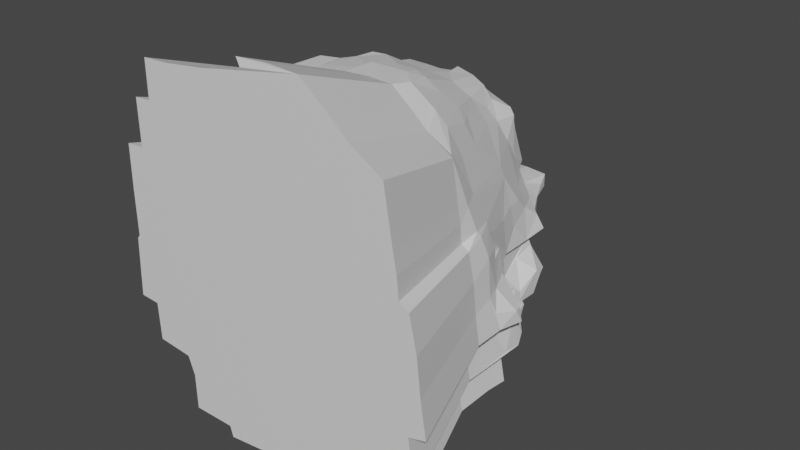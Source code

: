 # Source: Mountain.blend  (saved by Blender 3.2.14; exported with 4.5.12 LTS)
import bpy
from mathutils import Matrix  # noqa: F401  (used for matrix-valued properties, if any)

bpy.ops.wm.read_factory_settings(use_empty=True)
scene = bpy.context.scene
scene.name = 'Scene'

# ---- collections
col_mountain = bpy.data.collections.new('Mountain'); scene.collection.children.link(col_mountain)

# ---- materials (node trees are filled in below, after node groups)
mat_material = bpy.data.materials.new('Material')
mat_material.alpha_threshold = 0.0
mat_material.use_transparent_shadow = False
mat_material.line_color = (0.0, 0.0, 0.0, 1.0)

# ---- material node trees
mat_material.use_nodes = True; mat_material.node_tree.nodes.clear()
_N = mat_material.node_tree.nodes; _L = mat_material.node_tree.links
n0 = _N.new('ShaderNodeOutputMaterial'); n0.name = 'Material Output'; n0.location = (300, 300)
n1 = _N.new('ShaderNodeBsdfPrincipled'); n1.name = 'Principled BSDF'; n1.location = (10, 300)
n1.distribution = 'GGX'
n1.subsurface_method = 'RANDOM_WALK_SKIN'
n1.inputs[2].default_value = 0.4
n1.inputs[3].default_value = 1.45
n1.inputs[27].default_value = (0.0, 0.0, 0.0, 1.0)
n1.inputs[28].default_value = 1.0
_L.new(n1.outputs[0], n0.inputs[0])
n0.is_active_output = True

# ---- world
world_world = bpy.data.worlds.new('World'); scene.world = world_world
world_world.use_nodes = True; world_world.node_tree.nodes.clear()
_N = world_world.node_tree.nodes; _L = world_world.node_tree.links
n0 = _N.new('ShaderNodeOutputWorld'); n0.name = 'World Output'; n0.location = (300, 300)
n1 = _N.new('ShaderNodeBackground'); n1.name = 'Background'; n1.location = (10, 300)
n1.inputs[0].default_value = (0.05088, 0.05088, 0.05088, 1.0)
_L.new(n1.outputs[0], n0.inputs[0])
n0.is_active_output = True
world_world.color = (0.05088, 0.05088, 0.05088)
world_world.use_sun_shadow = False
world_world.sun_shadow_jitter_overblur = 0.0

# ---- meshes
me_cube_024 = bpy.data.meshes.new('Cube.024')
me_cube_024.from_pydata([(-16.9, 0.1854, 23.57), (-13.24, 0.1854, 23.71), (-16.89, 0.1854, 18.66), (-16.67, 10.35, 23.41), (-12.81, 10.61, 23.75), (-19.18, 0.1854, 18.5), (-21.57, 0.1854, 12.32), (-21.63, 0.1854, 6.262), (-21.57, 0.1854, 0.399), (-22.29, 0.1854, -8.092), (-19.62, 0.1854, -8.263), (-19.41, 0.1854, -13.32), (-13.62, 0.1854, -21.04), (-7.906, 0.1854, -21.06), (-19.12, 0.1854, 12.46), (-15.62, 11.7, 12.63), (-18.51, 4.401, 12.24), (-15.37, 10.15, 9.474), (-21.3, 3.194, 12.19), (-20.14, 6.129, 11.52), (-20.73, 3.969, 8.692), (-17.76, 7.62, 5.64), (-16.96, 9.855, 9.048), (-15.82, 11.08, 3.419), (-14.82, 10.83, 6.344), (-21.21, 2.987, 6.027), (-18.7, 7.46, 1.632), (-13.81, 11.13, 4.992), (-21.17, 2.952, 0.3178), (-20.2, 5.211, 2.138), (-19.87, 7.31, -0.8361), (-16.85, 11.07, 0.2873), (-16.81, 7.767, 1.732), (-21.94, 0.1854, -0.06758), (-21.1, 4.867, -0.3177), (-20.21, 10.14, -3.321), (-17.18, 7.683, -0.7658), (-17.88, 14.43, -2.768), (-21.64, 8.154, -5.341), (-21.11, 13.78, -6.277), (-18.7, 13.94, -5.678), (-22.16, 7.526, -8.159), (-21.8, 13.7, -8.186), (-19.03, 18.64, -7.526), (-18.42, 18.68, -5.649), (-19.57, 9.89, -9.522), (-19.48, 13.84, -8.182), (-18.36, 18.17, -11.97), (-18.6, 8.342, 18.26), (-16.67, 5.915, 18.57), (-16.15, 10.05, 18.21), (-17.56, 11.69, 17.65), (-14.21, 12.12, 17.98), (-13.03, 12.4, 13.53), (-13.97, 13.19, 5.852), (-13.28, 10.86, 9.314), (-15.52, 7.956, 2.408), (-13.15, 18.33, 4.102), (-14.91, 19.07, 0.1929), (-13.39, 22.77, 2.475), (-16.18, 7.783, -0.09454), (-16.45, 14.27, -1.69), (-14.99, 21.18, -0.3677), (-12.6, 24.03, -0.9413), (-17.98, 13.95, -5.499), (-16.2, 20.11, -1.986), (-17.2, 20.11, -4.305), (-17.69, 18.78, -5.387), (-17.46, 20.83, -7.512), (-14.36, 22.89, -4.57), (-19.07, 18.53, -9.916), (-18.03, 18.84, -7.857), (-15.85, 19.23, -8.0), (-15.38, 19.01, -11.48), (-14.76, 24.17, -6.948), (-19.16, 5.597, -13.02), (-12.29, 10.9, 19.16), (-11.71, 13.33, 19.58), (-11.63, 13.36, 15.48), (-11.76, 18.04, 12.22), (-11.08, 23.84, 8.397), (-12.83, 13.33, 8.504), (-14.89, 11.07, 2.577), (-11.96, 24.4, 5.181), (-12.17, 24.76, 4.353), (-10.3, 26.89, 0.7876), (-9.391, 27.27, -6.239), (-14.6, 23.21, -7.211), (-14.45, 24.52, -11.31), (-12.3, 25.36, -6.823), (-10.23, 25.35, -6.888), (-14.6, 0.1854, -13.79), (-13.82, 13.63, -12.21), (-13.82, 19.13, -12.21), (-14.47, 19.24, -11.43), (-13.2, 23.95, -12.87), (-14.01, 23.82, -11.39), (-13.07, 6.181, -14.84), (-12.94, 4.197, -17.02), (-11.94, 10.23, -14.48), (-12.81, 14.7, -12.84), (-11.25, 18.66, -13.36), (-12.75, 23.64, -13.25), (-11.54, 23.33, -13.97), (-11.36, 15.37, -13.5), (-13.26, 2.716, -20.54), (-10.6, 10.02, -16.53), (-7.385, 0.1854, 24.45), (-1.554, 1.131e-06, 25.87), (-2.24, 0.1854, 26.81), (1.851, 0.1854, 27.07), (6.329, 0.1854, 26.87), (9.978, 0.1854, 23.91), (12.6, 0.1854, 21.6), (16.84, 0.1854, 18.98), (-9.823, 11.09, 24.56), (-12.1, 10.98, 21.05), (-8.534, 15.67, 22.72), (-8.83, 11.86, 22.72), (-11.65, 15.39, 21.12), (-11.5, 19.71, 21.02), (-12.85, 6.59, 23.75), (-9.672, 14.55, 24.42), (-7.501, 20.94, 22.05), (-3.395, 16.7, 23.12), (-4.258, 21.44, 21.77), (-1.252, 4.444, 26.3), (-7.344, 15.03, 24.39), (-0.9314, 10.44, 25.38), (-0.01945, 16.33, 22.96), (-2.599, 26.89, 20.38), (-1.912, 5.405, 26.9), (-1.867, 9.572, 25.98), (3.637, 6.456, 26.42), (2.425, 18.96, 21.26), (-1.162, 22.76, 20.95), (0.7825, 26.42, 19.81), (2.928, 9.623, 25.64), (4.082, 10.58, 24.3), (4.284, 18.74, 20.4), (3.132, 26.05, 18.85), (6.597, 3.834, 26.28), (9.933, 3.747, 23.54), (5.237, 8.743, 25.37), (6.802, 10.46, 22.89), (8.37, 12.7, 20.43), (8.698, 14.33, 18.77), (10.55, 4.431, 22.96), (12.21, 5.035, 20.74), (15.24, 2.031, 18.37), (10.45, 11.4, 18.78), (-13.72, 0.1854, -16.24), (-7.475, 0.1854, -22.52), (-2.158, 0.1854, -21.91), (-1.515, 0.1854, -24.12), (-0.861, 0.1854, -27.21), (6.328, 0.1854, -23.4), (6.685, 0.1854, -25.37), (18.62, 0.1854, -15.37), (11.9, 0.1854, -22.23), (18.0, 0.1854, 11.84), (18.44, 0.1854, 9.46), (18.7, 0.1854, 6.709), (19.97, 0.1854, 5.901), (20.96, 0.1854, 1.322), (20.83, 0.1854, -14.91), (19.92, 0.1854, -8.93), (22.24, 0.1854, -8.353), (19.64, 0.1854, -20.88), (-10.62, 19.8, 14.85), (-7.379, 22.04, 19.12), (-10.98, 23.64, 11.85), (-7.728, 26.18, 16.83), (-9.619, 25.22, 10.27), (-10.18, 25.27, 7.344), (-9.015, 33.2, 6.663), (-9.693, 28.71, 5.443), (-10.3, 25.6, 5.835), (-8.507, 30.12, 0.5791), (-8.807, 30.12, 0.4604), (-8.122, 29.76, -5.502), (-10.08, 25.6, -11.03), (-7.969, 28.96, -5.837), (-7.621, 29.64, -6.861), (-10.4, 24.48, -11.61), (-9.884, 26.34, -11.77), (-9.934, 24.5, -12.2), (-8.177, 29.93, -9.701), (-9.93, 10.79, -14.33), (-7.613, 13.8, -14.15), (-7.841, 11.14, -14.66), (-8.413, 18.44, -13.36), (-8.321, 23.71, -13.71), (-8.935, 24.25, -13.7), (-7.784, 1.805, -20.59), (-8.4, 10.84, -16.16), (-4.629, 27.02, 19.21), (-3.74, 23.36, 20.76), (-1.148, 26.9, 19.77), (-2.988, 27.65, 18.57), (-5.471, 29.83, 14.75), (-4.735, 28.57, 12.23), (-2.417, 28.6, 16.44), (-5.685, 30.2, 11.83), (-6.926, 30.54, 8.454), (-7.213, 32.16, 7.576), (-7.838, 33.41, 6.961), (-6.505, 32.68, 0.7666), (-5.028, 33.88, 4.813), (-6.821, 33.17, 0.2533), (-6.497, 32.01, -5.293), (-4.744, 35.02, -3.116), (-5.274, 30.9, -8.165), (-4.505, 32.06, -6.478), (-6.27, 24.57, -12.24), (-5.812, 28.4, -10.38), (-5.033, 30.12, -9.55), (-5.553, 13.73, -14.86), (-7.69, 23.92, -13.45), (-7.031, 2.534, -21.58), (-5.086, 11.34, -16.85), (-3.582, 14.4, -16.83), (-1.006, 27.76, 18.71), (-0.2925, 31.79, 13.12), (-4.171, 34.12, 0.8169), (-4.656, 34.91, -0.3672), (-3.992, 34.78, -0.09702), (-4.318, 36.41, -3.927), (-4.438, 34.37, -5.661), (-4.228, 36.18, -4.494), (-4.472, 35.61, -5.808), (-0.9037, 36.26, -6.709), (-5.14, 18.46, -14.42), (-1.501, 13.53, -16.68), (-5.256, 26.67, -12.34), (-5.433, 22.88, -14.06), (-5.244, 24.59, -13.38), (-4.762, 2.127, -21.7), (-4.427, 10.76, -17.97), (-0.7917, 9.299, -19.91), (0.5294, 28.06, 18.1), (0.4414, 30.02, 15.95), (2.912, 33.07, 13.19), (0.05253, 32.96, 10.42), (-1.322, 34.38, 8.181), (-1.131, 33.15, 7.075), (-2.622, 32.59, 2.701), (-2.728, 34.4, 0.05904), (-2.772, 32.47, 0.1529), (1.699, 32.44, 0.8036), (-4.224, 36.76, -0.6733), (1.593, 36.11, 0.02197), (-0.5206, 36.88, -4.893), (-2.615, 30.16, -7.634), (-2.721, 28.05, -10.07), (-0.5154, 29.69, -8.058), (-2.552, 32.13, -7.155), (-0.4833, 31.56, -7.328), (-2.698, 29.92, -9.103), (-0.4115, 13.64, -17.77), (-1.437, 21.53, -15.46), (-0.8729, 19.88, -16.46), (-1.465, 24.49, -13.73), (-0.1696, 21.22, -16.72), (1.099, 18.23, -18.12), (-1.755, 4.194, -21.39), (-1.137, 3.987, -24.16), (-0.2977, 8.458, -22.42), (0.625, 9.057, -20.42), (-0.155, 7.867, -25.79), (-0.6227, 4.544, -26.83), (1.441, 27.16, 18.47), (2.292, 29.37, 16.39), (4.426, 26.56, 16.67), (3.371, 32.31, 13.59), (4.563, 32.26, 12.55), (3.229, 33.42, 11.46), (4.514, 33.03, 10.8), (5.482, 31.8, 10.57), (2.455, 33.69, 7.39), (4.471, 33.79, 5.618), (0.5785, 32.95, 0.1069), (2.462, 32.99, 2.867), (1.674, 34.49, 0.4602), (1.765, 36.22, 2.08), (2.927, 36.03, 0.1149), (2.494, 38.24, -0.1166), (2.427, 37.14, -4.849), (0.1359, 28.52, -9.588), (2.118, 28.96, -9.775), (0.4466, 26.8, -11.33), (1.706, 25.8, -12.34), (0.3301, 20.64, -17.32), (6.358, 20.04, -16.75), (0.8938, 13.28, -19.36), (5.097, 8.639, -21.7), (3.1, 13.62, -20.0), (2.593, 18.09, -18.6), (2.116, 8.041, -25.34), (5.043, 20.1, 19.01), (5.516, 23.94, 16.15), (7.809, 20.52, 15.49), (5.456, 31.0, 13.1), (5.694, 29.92, 14.69), (7.586, 28.65, 8.476), (7.941, 29.34, 6.198), (8.038, 29.58, 4.812), (6.923, 32.27, 5.065), (6.122, 32.85, 2.902), (7.588, 29.95, 3.694), (5.446, 35.98, 2.201), (2.837, 35.72, -4.188), (5.983, 35.37, -5.77), (6.87, 35.46, -2.08), (2.812, 34.86, -5.599), (2.44, 36.97, -6.478), (2.705, 31.52, -7.156), (6.916, 32.24, -6.854), (5.643, 33.63, -6.558), (2.723, 33.14, -6.69), (6.582, 30.23, -11.53), (4.227, 26.49, -12.22), (5.886, 24.97, -12.82), (4.696, 8.954, -20.61), (4.966, 14.23, -20.08), (4.136, 4.17, -25.35), (6.139, 8.543, -22.19), (5.368, 13.71, -20.77), (6.873, 24.8, 14.09), (6.743, 29.53, 13.66), (11.64, 19.12, 10.07), (7.758, 26.5, 10.57), (9.016, 28.96, 4.383), (9.439, 29.14, 2.753), (9.279, 35.75, 2.009), (9.659, 35.1, 0.1871), (8.796, 34.68, -2.275), (9.215, 29.77, -8.558), (11.26, 27.37, -7.902), (11.4, 26.24, -7.702), (8.15, 33.87, -6.125), (9.806, 26.65, -8.973), (8.153, 29.3, -8.93), (9.511, 28.52, -9.389), (9.219, 24.93, -11.52), (7.553, 31.76, -8.501), (6.242, 19.15, -15.48), (7.301, 19.57, -15.05), (8.22, 19.38, -15.01), (5.83, 21.59, -14.08), (7.943, 23.39, -13.28), (9.229, 26.34, -11.72), (8.111, 30.49, -11.4), (6.488, 18.54, -17.5), (10.6, 16.0, -19.12), (6.948, 16.99, -18.82), (6.606, 2.884, -24.63), (5.908, 8.607, -21.49), (8.526, 7.397, -21.08), (13.86, 6.084, 16.78), (11.83, 12.43, 15.35), (11.27, 25.03, 4.174), (11.06, 28.72, 0.8355), (10.08, 33.49, 1.281), (9.95, 32.66, -0.9284), (11.23, 29.9, -2.763), (9.554, 33.26, -5.411), (8.694, 34.42, -5.884), (12.05, 25.44, -4.189), (11.21, 29.34, -6.945), (15.66, 24.02, -12.21), (11.25, 19.24, -12.95), (10.31, 20.5, -13.7), (11.43, 22.9, -12.54), (15.18, 18.53, -14.81), (11.04, 14.32, -19.28), (12.08, 16.66, -18.56), (13.96, 14.13, -19.41), (12.86, 2.671, -21.78), (10.75, 9.708, -20.77), (10.66, 13.51, -19.76), (13.35, 13.54, -20.22), (17.84, 2.677, 11.09), (16.48, 5.612, 11.67), (12.45, 19.21, 8.095), (13.93, 18.95, 3.948), (13.22, 22.26, 3.341), (12.97, 24.58, 1.303), (14.41, 19.55, 0.3945), (13.31, 27.55, -0.9009), (15.4, 16.25, -2.673), (14.76, 22.65, -3.197), (16.69, 12.26, -3.674), (16.46, 10.93, -5.441), (16.0, 13.96, -7.346), (14.71, 16.52, -3.226), (14.62, 17.35, -7.45), (15.7, 15.02, -8.332), (13.54, 24.92, -3.642), (14.3, 20.8, -5.702), (14.0, 25.15, -5.247), (16.85, 22.92, -7.988), (12.14, 29.03, -4.098), (16.03, 10.9, -7.285), (16.05, 13.29, -10.47), (16.86, 15.25, -11.79), (16.16, 19.54, -10.53), (16.87, 24.01, -8.867), (16.39, 23.05, -12.38), (16.14, 25.88, -8.868), (16.33, 15.12, -12.6), (15.92, 13.69, -12.9), (16.44, 13.23, -12.02), (15.21, 18.9, -13.13), (16.18, 19.06, -12.52), (16.26, 11.8, -17.34), (17.73, 13.04, -16.32), (15.89, 17.48, -14.89), (16.57, 13.55, -17.62), (16.31, 14.79, -18.52), (16.05, 13.42, -15.76), (14.7, 12.0, -19.36), (14.71, 12.92, -19.78), (14.33, 11.33, -21.56), (16.13, 12.19, -19.0), (15.05, 17.15, -17.9), (11.64, 5.791, -21.28), (16.0, 9.611, -22.34), (18.72, 3.701, 7.212), (17.28, 8.153, 6.648), (19.12, 4.192, 6.362), (17.34, 9.183, 4.229), (15.29, 15.24, 3.398), (17.66, 9.027, 0.1871), (16.39, 13.13, -0.9463), (16.97, 12.0, 0.8468), (17.5, 12.02, -3.837), (14.43, 28.06, -3.284), (17.73, 11.83, -6.734), (19.25, 13.63, -6.285), (17.77, 14.63, -8.13), (20.67, 12.92, -10.55), (18.73, 10.79, -15.95), (15.69, 5.606, -21.29), (19.66, 6.816, -20.82), (17.88, 11.26, -22.19), (20.19, 4.741, 3.069), (18.6, 8.388, 2.68), (21.07, 4.158, -2.875), (18.6, 8.551, 0.5269), (20.26, 6.814, -2.724), (21.49, 0.1854, -3.65), (21.63, 4.989, -5.483), (18.6, 10.64, -2.412), (22.64, 8.774, -6.521), (20.36, 11.18, -6.558), (22.23, 10.18, -6.627), (19.85, 6.06, -8.941), (22.18, 5.512, -8.373), (20.94, 10.64, -9.385), (22.78, 10.1, -8.882), (20.82, 13.52, -8.281), (20.82, 9.342, -14.66), (21.0, 13.06, -12.87), (21.01, 12.33, -14.88), (19.77, 10.76, -21.14), (-16.9, 0.1854, 23.57), (-13.24, 0.1854, 23.71), (-16.89, 0.1854, 18.66), (-19.18, 0.1854, 18.5), (-21.57, 0.1854, 12.32), (-21.63, 0.1854, 6.262), (-21.57, 0.1854, 0.399), (-22.29, 0.1854, -8.092), (-19.62, 0.1854, -8.263), (-19.41, 0.1854, -13.32), (-13.62, 0.1854, -21.04), (-7.906, 0.1854, -21.06), (-19.12, 0.1854, 12.46), (-21.94, 0.1854, -0.06758), (-14.6, 0.1854, -13.79), (-7.385, 0.1854, 24.45), (-1.554, 1.131e-06, 25.87), (-2.24, 0.1854, 26.81), (1.851, 0.1854, 27.07), (6.329, 0.1854, 26.87), (9.978, 0.1854, 23.91), (12.6, 0.1854, 21.6), (16.84, 0.1854, 18.98), (-13.72, 0.1854, -16.24), (-7.475, 0.1854, -22.52), (-2.158, 0.1854, -21.91), (-1.515, 0.1854, -24.12), (-0.861, 0.1854, -27.21), (6.328, 0.1854, -23.4), (6.685, 0.1854, -25.37), (18.62, 0.1854, -15.37), (11.9, 0.1854, -22.23), (18.0, 0.1854, 11.84), (18.44, 0.1854, 9.46), (18.7, 0.1854, 6.709), (19.97, 0.1854, 5.901), (20.96, 0.1854, 1.322), (20.83, 0.1854, -14.91), (19.92, 0.1854, -8.93), (22.24, 0.1854, -8.353), (19.64, 0.1854, -20.88), (21.49, 0.1854, -3.65), (-21.26, -19.22, 29.75), (-16.64, -19.22, 29.93), (-21.25, -19.22, 23.54), (-24.15, -19.22, 23.35), (-27.17, -19.22, 15.53), (-27.24, -19.22, 7.877), (-27.17, -19.22, 0.4669), (-28.07, -19.22, -10.26), (-24.7, -19.22, -10.48), (-24.43, -19.22, -16.88), (-17.12, -19.22, -26.63), (-9.897, -19.22, -26.65), (-24.06, -19.22, 15.71), (-27.63, -19.22, -0.1228), (-18.35, -19.22, -17.46), (-9.239, -19.22, 30.87), (-1.87, -19.45, 32.65), (-2.737, -19.22, 33.85), (2.434, -19.22, 34.18), (8.093, -19.22, 33.92), (12.71, -19.22, 30.18), (16.01, -19.22, 27.26), (21.37, -19.22, 23.95), (-17.24, -19.22, -20.56), (-9.352, -19.22, -28.49), (-2.632, -19.22, -27.73), (-1.82, -19.22, -30.52), (-0.9936, -19.22, -34.42), (8.092, -19.22, -29.61), (8.543, -19.22, -32.11), (23.63, -19.22, -19.46), (15.13, -19.22, -28.13), (22.84, -19.22, 14.92), (23.4, -19.22, 11.92), (23.73, -19.22, 8.441), (25.34, -19.22, 7.42), (26.59, -19.22, 1.633), (26.42, -19.22, -18.88), (25.26, -19.22, -11.32), (28.2, -19.22, -10.59), (24.92, -19.22, -26.43), (27.26, -19.22, -4.651)], [], [(0, 1, 121), (14, 5, 48), (16, 14, 51), (6, 14, 16), (18, 19, 20), (20, 19, 21), (19, 16, 22), (22, 16, 17), (21, 22, 23), (22, 17, 23), (17, 15, 54), (6, 18, 7), (7, 18, 25), (26, 21, 23), (27, 23, 24), (28, 25, 29), (29, 21, 30), (26, 23, 31), (31, 32, 26), (26, 32, 30), (33, 8, 28), (34, 28, 30), (34, 30, 35), (34, 35, 38), (39, 35, 37), (40, 39, 37), (33, 34, 38), (43, 46, 44), (42, 41, 38), (42, 10, 41), (42, 46, 10), (45, 10, 46), (45, 46, 43), (70, 45, 43), (75, 11, 45), (75, 45, 70), (47, 75, 70), (5, 2, 49), (48, 49, 50), (15, 52, 53), (54, 15, 53), (27, 24, 55), (31, 56, 32), (58, 82, 57), (60, 36, 56), (61, 36, 60), (58, 61, 60), (63, 62, 59), (40, 37, 61), (64, 40, 61), (65, 61, 58), (69, 66, 62), (69, 62, 63), (67, 64, 66), (87, 72, 68), (74, 87, 68), (74, 89, 87), (47, 73, 93), (76, 50, 4), (52, 76, 77), (78, 53, 77), (79, 171, 80), (81, 55, 54), (81, 54, 53), (81, 79, 80), (55, 81, 27), (59, 57, 80), (89, 69, 86), (88, 72, 87), (88, 87, 90), (89, 90, 87), (75, 91, 11), (92, 91, 75), (94, 93, 73), (93, 94, 95), (96, 94, 73), (98, 91, 97), (100, 91, 92), (99, 97, 100), (99, 100, 104), (104, 100, 101), (103, 102, 95), (106, 97, 99), (106, 98, 97), (4, 121, 115), (116, 76, 4), (4, 115, 118), (118, 122, 117), (120, 117, 123), (121, 107, 126), (122, 115, 127), (117, 127, 124), (125, 123, 124), (108, 109, 126), (115, 126, 127), (126, 132, 128), (124, 127, 129), (125, 124, 129), (132, 131, 133), (129, 127, 128), (138, 129, 128), (135, 129, 134), (136, 130, 135), (131, 110, 111), (134, 138, 144), (139, 134, 144), (136, 135, 134), (140, 136, 139), (112, 141, 111), (147, 141, 142), (137, 133, 143), (143, 133, 141), (144, 143, 141), (144, 141, 147), (138, 143, 144), (142, 112, 113), (149, 147, 113), (150, 145, 148), (116, 119, 77), (170, 169, 120), (171, 78, 169), (172, 169, 170), (170, 120, 197), (171, 169, 172), (173, 80, 171), (173, 171, 172), (83, 80, 173), (83, 174, 177), (177, 174, 176), (176, 174, 175), (178, 176, 175), (86, 63, 85), (86, 85, 180), (180, 179, 210), (181, 90, 182), (183, 181, 182), (180, 213, 182), (88, 184, 96), (185, 184, 181), (185, 186, 184), (103, 192, 101), (193, 192, 103), (103, 95, 193), (95, 186, 193), (193, 186, 192), (104, 188, 99), (191, 104, 101), (105, 13, 12), (194, 13, 105), (106, 194, 105), (123, 125, 135), (196, 170, 197), (198, 196, 197), (196, 198, 199), (201, 173, 172), (201, 172, 196), (196, 199, 202), (202, 199, 203), (174, 173, 201), (201, 203, 204), (174, 204, 205), (203, 200, 205), (207, 175, 208), (179, 209, 210), (210, 209, 211), (210, 211, 228), (183, 213, 212), (210, 228, 213), (185, 214, 186), (187, 215, 185), (216, 187, 212), (217, 189, 191), (232, 217, 191), (235, 232, 191), (235, 191, 192), (186, 214, 218), (219, 152, 13), (219, 13, 194), (219, 194, 220), (195, 190, 220), (190, 189, 221), (221, 220, 190), (189, 217, 221), (222, 199, 198), (198, 130, 222), (199, 222, 240), (241, 199, 240), (206, 205, 243), (209, 207, 224), (224, 207, 208), (225, 209, 224), (225, 224, 226), (225, 226, 250), (211, 209, 225), (229, 228, 227), (213, 256, 212), (212, 256, 216), (230, 228, 229), (215, 216, 254), (258, 254, 216), (236, 214, 234), (234, 214, 215), (221, 233, 259), (237, 153, 152), (238, 237, 219), (238, 265, 237), (223, 241, 242), (205, 223, 243), (243, 223, 242), (276, 243, 242), (245, 244, 243), (246, 244, 245), (245, 243, 276), (246, 245, 280), (247, 208, 244), (226, 247, 250), (247, 248, 281), (247, 281, 251), (250, 247, 286), (227, 252, 229), (256, 253, 254), (257, 253, 256), (257, 256, 231), (230, 252, 231), (216, 256, 258), (232, 260, 233), (262, 260, 236), (263, 260, 262), (234, 262, 236), (234, 254, 290), (264, 259, 233), (261, 264, 233), (237, 265, 153), (266, 153, 265), (238, 239, 265), (294, 239, 221), (270, 154, 266), (269, 266, 267), (155, 154, 270), (271, 140, 273), (272, 271, 273), (274, 241, 272), (274, 275, 278), (279, 245, 276), (280, 245, 279), (280, 276, 277), (249, 248, 246), (248, 249, 281), (282, 246, 280), (283, 281, 249), (251, 281, 283), (283, 284, 251), (249, 284, 283), (286, 247, 251), (286, 251, 285), (310, 284, 282), (315, 252, 287), (288, 257, 316), (315, 316, 257), (288, 255, 257), (288, 289, 290), (291, 262, 290), (263, 262, 292), (294, 268, 239), (296, 268, 294), (267, 268, 295), (297, 296, 264), (297, 264, 292), (326, 267, 295), (298, 269, 326), (145, 139, 144), (146, 299, 145), (299, 140, 139), (300, 299, 301), (278, 275, 304), (308, 280, 307), (278, 304, 305), (307, 305, 306), (282, 280, 308), (309, 308, 306), (311, 285, 312), (312, 285, 310), (312, 310, 313), (287, 286, 311), (312, 340, 314), (289, 316, 317), (319, 317, 316), (319, 314, 340), (289, 320, 321), (289, 317, 320), (291, 321, 322), (291, 322, 293), (296, 323, 268), (268, 323, 295), (327, 295, 323), (324, 296, 297), (328, 300, 301), (330, 301, 360), (330, 328, 301), (302, 329, 304), (331, 329, 328), (306, 305, 332), (332, 305, 361), (309, 332, 333), (313, 310, 334), (334, 310, 333), (336, 313, 335), (367, 312, 313), (340, 317, 318), (342, 340, 337), (317, 342, 345), (345, 342, 343), (347, 346, 349), (348, 347, 350), (322, 350, 349), (322, 351, 350), (351, 344, 350), (351, 322, 352), (352, 343, 351), (346, 347, 348), (353, 349, 346), (355, 346, 348), (353, 297, 292), (353, 346, 355), (322, 353, 293), (356, 156, 157), (326, 357, 356), (357, 295, 327), (326, 295, 357), (327, 358, 357), (359, 150, 148), (146, 150, 360), (365, 364, 333), (365, 333, 362), (367, 364, 366), (336, 364, 367), (339, 338, 368), (369, 338, 337), (366, 365, 369), (341, 370, 344), (344, 370, 373), (376, 375, 354), (380, 375, 377), (355, 348, 376), (376, 354, 355), (378, 156, 426), (426, 156, 358), (379, 426, 358), (358, 380, 379), (380, 327, 375), (359, 149, 383), (330, 359, 383), (382, 384, 383), (361, 384, 386), (385, 386, 384), (387, 361, 386), (362, 332, 361), (388, 385, 432), (391, 398, 437), (402, 389, 437), (402, 362, 389), (396, 395, 392), (397, 396, 392), (390, 392, 395), (399, 398, 396), (339, 368, 400), (398, 368, 402), (437, 398, 402), (404, 397, 394), (406, 396, 397), (406, 397, 405), (405, 397, 404), (404, 394, 440), (409, 401, 407), (409, 400, 401), (409, 407, 408), (371, 413, 374), (417, 413, 410), (405, 410, 413), (405, 414, 406), (372, 370, 408), (417, 410, 420), (417, 420, 418), (374, 348, 371), (374, 413, 417), (374, 417, 425), (422, 421, 423), (422, 424, 421), (419, 424, 422), (376, 377, 375), (419, 422, 377), (427, 443, 426), (381, 380, 377), (383, 149, 114), (382, 383, 114), (428, 162, 163), (430, 428, 163), (431, 429, 447), (431, 447, 433), (434, 432, 431), (435, 434, 433), (391, 387, 388), (390, 391, 388), (436, 392, 434), (393, 436, 438), (403, 393, 438), (440, 439, 461), (441, 440, 461), (412, 404, 441), (411, 412, 463), (442, 415, 416), (424, 415, 442), (443, 159, 378), (427, 444, 443), (444, 168, 443), (445, 444, 427), (446, 429, 430), (446, 164, 448), (433, 447, 449), (450, 446, 448), (447, 446, 450), (448, 164, 451), (434, 435, 436), (435, 449, 450), (456, 453, 454), (441, 461, 459), (455, 456, 460), (457, 166, 165), (463, 441, 459), (459, 457, 462), (464, 459, 462), (464, 158, 442), (416, 420, 463), (444, 158, 168), (444, 465, 442), (465, 424, 442), (445, 424, 465), (458, 451, 167), (3, 2, 0), (3, 0, 121), (3, 121, 4), (14, 48, 51), (16, 51, 15), (17, 16, 15), (18, 6, 16), (19, 18, 16), (21, 19, 22), (24, 23, 17), (24, 17, 54), (25, 18, 20), (25, 20, 21), (29, 25, 21), (30, 21, 26), (34, 33, 28), (64, 67, 44, 40), (30, 28, 29), (36, 30, 32), (37, 35, 30), (37, 30, 36), (37, 36, 61), (9, 33, 41), (41, 33, 38), (39, 38, 35), (39, 42, 38), (46, 39, 40), (44, 46, 40), (41, 10, 9), (45, 11, 10), (46, 42, 39), (48, 5, 49), (2, 3, 49), (51, 48, 50), (50, 49, 3), (50, 3, 4), (51, 50, 52), (52, 50, 76), (15, 51, 52), (24, 54, 55), (27, 31, 23), (82, 31, 27), (82, 56, 31), (59, 58, 57), (56, 36, 32), (60, 56, 82), (58, 60, 82), (62, 65, 58), (62, 58, 59), (65, 64, 61), (66, 64, 65), (62, 66, 65), (67, 66, 68, 71), (67, 43, 44), (278, 307, 280, 277), (69, 68, 66), (71, 43, 67), (71, 70, 43), (68, 72, 71), (72, 70, 71), (74, 68, 69), (89, 74, 69), (47, 92, 75), (47, 93, 92), (47, 70, 73), (70, 72, 73), (77, 53, 52), (79, 53, 78), (81, 53, 79), (80, 27, 81), (57, 27, 80), (57, 82, 27), (83, 59, 80), (84, 59, 83), (85, 63, 59), (85, 59, 84), (86, 69, 63), (88, 73, 72), (88, 96, 73), (95, 94, 96), (95, 96, 184), (91, 98, 151), (100, 97, 91), (92, 93, 100), (102, 100, 93), (101, 100, 102), (102, 93, 95), (101, 102, 103), (98, 12, 151), (106, 99, 195), (98, 105, 12), (106, 105, 98), (121, 1, 107), (115, 121, 126), (117, 116, 118), (118, 116, 4), (119, 116, 117), (118, 115, 122), (117, 122, 127), (120, 119, 117), (123, 117, 124), (126, 107, 108), (126, 109, 131), (127, 126, 128), (126, 131, 132), (131, 109, 110), (137, 132, 133), (135, 125, 129), (134, 129, 138), (133, 131, 111), (128, 132, 137), (128, 137, 138), (139, 136, 134), (141, 133, 111), (112, 142, 141), (138, 137, 143), (145, 144, 147), (147, 142, 113), (148, 145, 147), (148, 147, 149), (114, 149, 113), (530, 529, 528, 527, 526, 525, 524, 523, 509, 508, 510, 511, 520, 512, 513, 514, 521, 515, 516, 517, 522, 531, 518, 519, 532, 533, 534, 535, 537, 536, 539, 548, 538, 545, 546, 547, 549, 544, 543, 542, 541, 540), (76, 116, 77), (169, 77, 119), (78, 77, 169), (169, 119, 120), (171, 79, 78), (174, 83, 173), (176, 83, 177), (176, 84, 83), (85, 84, 176), (178, 85, 176), (179, 85, 178), (180, 85, 179), (86, 182, 90), (181, 88, 90), (89, 86, 90), (86, 180, 182), (180, 210, 213), (88, 181, 184), (187, 185, 181), (186, 95, 184), (187, 181, 183), (188, 189, 190), (104, 191, 188), (188, 191, 189), (101, 192, 191), (195, 99, 188), (195, 188, 190), (106, 195, 194), (197, 120, 123), (197, 123, 135), (196, 172, 170), (198, 197, 135), (202, 201, 196), (203, 199, 200), (201, 204, 174), (201, 202, 203), (175, 174, 205), (204, 203, 205), (206, 175, 205), (207, 178, 175), (179, 178, 209), (209, 178, 207), (183, 182, 213), (185, 215, 214), (212, 187, 183), (187, 216, 215), (218, 235, 192), (192, 186, 218), (219, 237, 152), (195, 220, 194), (238, 219, 220), (238, 220, 221), (198, 135, 130), (222, 130, 240), (241, 200, 199), (223, 200, 241), (223, 205, 200), (208, 175, 206), (227, 211, 225), (227, 225, 250), (227, 228, 211), (230, 213, 228), (230, 231, 213), (231, 256, 213), (215, 254, 234), (233, 217, 232), (260, 232, 235), (218, 214, 235), (236, 235, 214), (221, 217, 233), (238, 221, 239), (240, 130, 136), (240, 136, 271), (244, 206, 243), (244, 208, 206), (246, 247, 244), (248, 247, 246), (247, 226, 224), (247, 224, 208), (252, 227, 250), (230, 229, 252), (257, 255, 253), (258, 256, 254), (255, 254, 253), (261, 233, 260), (236, 260, 235), (234, 290, 262), (290, 254, 255), (263, 261, 260), (221, 259, 294), (264, 294, 259), (292, 264, 261), (263, 292, 261), (266, 154, 153), (239, 266, 265), (267, 266, 239), (269, 270, 266), (271, 136, 140), (272, 240, 271), (241, 240, 272), (274, 242, 241), (275, 274, 302), (274, 276, 242), (276, 274, 278), (277, 276, 278), (280, 279, 276), (282, 249, 246), (249, 282, 284), (285, 251, 284), (286, 252, 250), (287, 252, 286), (289, 288, 316), (231, 315, 257), (315, 231, 252), (288, 290, 255), (289, 291, 290), (291, 289, 321), (292, 262, 291), (292, 291, 293), (267, 239, 268), (264, 296, 294), (270, 298, 325), (269, 267, 326), (269, 298, 270), (145, 299, 139), (299, 300, 140), (273, 140, 300), (301, 299, 146), (25, 28, 8, 7), (303, 272, 273), (302, 272, 303), (274, 272, 302), (302, 303, 329), (304, 275, 302), (337, 340, 366, 369), (307, 278, 305), (306, 308, 307), (285, 284, 310), (310, 282, 308), (311, 286, 285), (315, 311, 314), (312, 314, 311), (315, 287, 311), (319, 315, 314), (316, 315, 319), (318, 319, 340), (318, 317, 319), (321, 320, 322), (296, 324, 323), (327, 323, 324), (270, 325, 157), (270, 157, 155), (298, 326, 325), (325, 326, 356), (146, 145, 150), (328, 273, 300), (329, 273, 328), (303, 273, 329), (360, 301, 146), (330, 331, 328), (331, 304, 329), (361, 305, 331), (331, 305, 304), (333, 308, 309), (333, 310, 308), (309, 306, 332), (335, 313, 334), (337, 338, 341), (338, 339, 341), (312, 367, 340), (367, 313, 336), (341, 342, 337), (343, 342, 341), (342, 317, 340), (350, 347, 349), (351, 341, 344), (351, 343, 341), (320, 317, 345), (320, 352, 322), (352, 345, 343), (352, 320, 345), (353, 322, 349), (324, 354, 375), (297, 355, 324), (355, 354, 324), (353, 355, 297), (353, 292, 293), (327, 380, 358), (375, 327, 324), (356, 357, 156), (325, 356, 157), (357, 358, 156), (359, 360, 150), (330, 360, 359), (384, 331, 330), (361, 331, 384), (364, 363, 333), (333, 332, 362), (363, 334, 333), (363, 335, 334), (402, 365, 362), (364, 335, 363), (364, 336, 335), (366, 364, 365), (369, 402, 338), (402, 368, 338), (393, 403, 394, 392), (369, 365, 402), (367, 366, 340), (370, 341, 339), (372, 371, 348), (348, 350, 372), (350, 373, 372), (373, 350, 344), (374, 376, 348), (378, 159, 156), (381, 379, 380), (359, 148, 149), (160, 161, 382), (383, 384, 330), (432, 385, 384), (388, 386, 385), (388, 387, 386), (362, 361, 387), (389, 362, 387), (391, 390, 395), (394, 397, 392), (396, 398, 395), (398, 391, 395), (399, 400, 398), (401, 400, 399), (400, 368, 398), (166, 457, 458, 167), (406, 401, 399), (406, 399, 396), (401, 408, 407), (414, 408, 401), (409, 370, 339), (409, 339, 400), (370, 409, 408), (411, 420, 410), (410, 405, 412), (411, 410, 412), (404, 412, 405), (414, 405, 413), (372, 413, 371), (408, 413, 372), (372, 373, 370), (414, 401, 406), (413, 408, 414), (418, 416, 415), (419, 417, 418), (416, 418, 420), (425, 417, 419), (415, 424, 418), (425, 419, 377), (419, 418, 424), (376, 425, 377), (425, 376, 374), (426, 443, 378), (379, 427, 426), (379, 423, 427), (381, 423, 379), (423, 377, 422), (381, 377, 423), (160, 382, 114), (161, 428, 382), (428, 429, 382), (162, 428, 161), (429, 384, 382), (429, 432, 384), (429, 431, 432), (434, 431, 433), (390, 432, 434), (390, 434, 392), (390, 388, 432), (389, 387, 391), (391, 437, 389), (436, 393, 392), (438, 436, 455), (394, 403, 439), (403, 438, 439), (440, 394, 439), (441, 404, 440), (463, 412, 441), (424, 423, 421), (443, 168, 159), (423, 445, 427), (445, 423, 424), (446, 430, 163), (446, 163, 164), (430, 429, 428), (446, 447, 429), (435, 433, 449), (450, 449, 447), (452, 450, 448), (453, 435, 450), (436, 435, 453), (454, 450, 452), (439, 438, 455), (455, 436, 453), (454, 453, 450), (455, 453, 456), (457, 459, 458), (459, 460, 458), (461, 439, 455), (459, 461, 455), (459, 455, 460), (462, 457, 165), (165, 464, 462), (464, 165, 158), (416, 464, 442), (464, 463, 459), (463, 420, 411), (464, 416, 463), (158, 444, 442), (465, 444, 445), (458, 452, 448), (458, 448, 451), (454, 452, 458), (458, 460, 454), (454, 460, 456), (488, 498, 499, 500, 501, 502, 507, 505, 504, 503, 496, 506, 497, 494, 495, 493, 492, 491, 490, 477, 476, 489, 480, 475, 474, 473, 479, 472, 471, 470, 478, 469, 468, 466, 467, 481, 482, 483, 484, 485, 486, 487), (496, 503, 545, 538), (497, 506, 548, 539), (490, 491, 533, 532), (474, 475, 517, 516), (503, 504, 546, 545), (488, 487, 529, 530), (500, 499, 541, 542), (498, 488, 530, 540), (507, 502, 544, 549), (487, 486, 528, 529), (501, 500, 542, 543), (466, 468, 510, 508), (468, 469, 511, 510), (477, 490, 532, 519), (499, 498, 540, 541), (489, 476, 518, 531), (483, 482, 524, 525), (470, 471, 513, 512), (469, 478, 520, 511), (473, 474, 516, 515), (486, 485, 527, 528), (494, 497, 539, 536), (471, 472, 514, 513), (467, 466, 508, 509), (480, 489, 531, 522), (476, 477, 519, 518), (502, 501, 543, 544), (485, 484, 526, 527), (472, 479, 521, 514), (506, 496, 538, 548), (482, 481, 523, 524), (491, 492, 534, 533), (504, 505, 547, 546), (481, 467, 509, 523), (492, 493, 535, 534), (505, 507, 549, 547), (484, 483, 525, 526), (493, 495, 537, 535), (478, 470, 512, 520), (475, 480, 522, 517), (495, 494, 536, 537), (479, 473, 515, 521)])
me_cube_024.materials.append(mat_material)
me_cube_024.use_mirror_vertex_groups = False
me_cube_024.update()

# ---- objects
ob_mountain = bpy.data.objects.new('Mountain', me_cube_024)

# ---- transforms, parenting, visibility, modifiers, constraints
ob_mountain.location = (0.0, 0.0, 0.0)
ob_mountain.lock_rotations_4d = False
ob_mountain.empty_display_type = 'ARROWS'
ob_mountain.lineart.crease_threshold = 0.0

# ---- collection membership
col_mountain.objects.link(ob_mountain)

# ---- scene / render settings (as saved in the file)
scene.frame_start = 1; scene.frame_end = 250; scene.frame_set(1)
scene.render.engine = 'BLENDER_EEVEE_NEXT'
scene.cycles.sampling_pattern = 'TABULATED_SOBOL'
scene.cycles.use_light_tree = False
scene.view_settings.view_transform = 'Filmic'
bpy.context.view_layer.update()

# ---- added for rendering (the .blend has no active camera and no usable light): camera, sun
cam_auto = bpy.data.cameras.new('AutoCamera')
cam_auto.lens = 50.0
cam_auto.sensor_width = 36.0
cam_auto.clip_end = 1718.55
ob_auto_camera = bpy.data.objects.new('AutoCamera', cam_auto)
scene.collection.objects.link(ob_auto_camera)
ob_auto_camera.location = (97.9893, -108.111, 78.2174)
ob_auto_camera.rotation_euler = (1.09748, -7.21219e-08, 0.694738)
scene.camera = ob_auto_camera
light_auto_sun = bpy.data.lights.new('AutoSun', 'SUN')
light_auto_sun.energy = 3.0
light_auto_sun.angle = 0.0523599
ob_auto_sun = bpy.data.objects.new('AutoSun', light_auto_sun)
scene.collection.objects.link(ob_auto_sun)
ob_auto_sun.rotation_euler = (0.872665, 0.174533, 0.523599)
bpy.context.view_layer.update()
